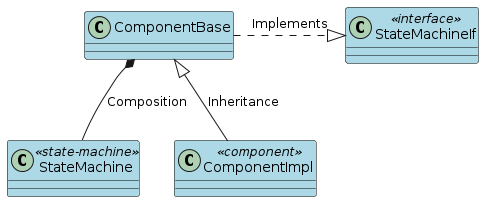

The diagram above was rendered by PlantUML. Its source (embedded in the PNG):
@startuml
'skinparam Style strictuml

' Set global class color
skinparam class {
    BackgroundColor LightBlue
    BorderColor Black
}

class StateMachine <<state-machine>> {

}

class ComponentImpl <<component>> {

}

class StateMachineIf <<interface>> {

}


class ComponentBase {

}

ComponentBase <|-- ComponentImpl : Inheritance
ComponentBase *-- StateMachine : Composition
ComponentBase .right.|> StateMachineIf : Implements
@enduml